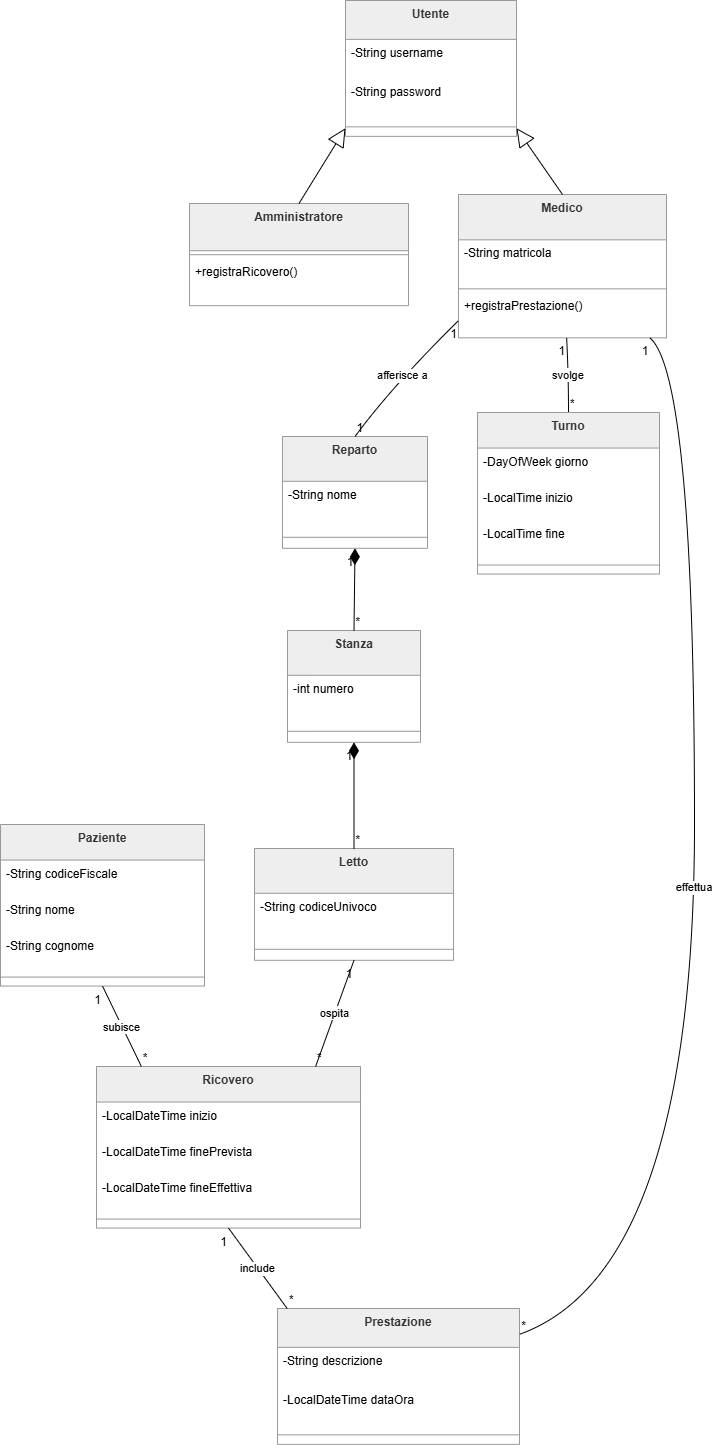

The diagram above was exported from draw.io. Its source (the exported page's mxGraphModel, read from the mxfile embedded in the PNG):
<mxGraphModel dx="1950" dy="1126" grid="0" gridSize="10" guides="1" tooltips="1" connect="1" arrows="1" fold="1" page="0" pageScale="1" pageWidth="827" pageHeight="1169" background="none" math="0" shadow="0">
  <root>
    <mxCell id="0" />
    <mxCell id="1" parent="0" />
    <mxCell id="ddU7TRpMIDOy9eFeCslu-1" parent="1" style="swimlane;fontStyle=1;align=center;verticalAlign=top;childLayout=stackLayout;horizontal=1;startSize=38.857142857142854;horizontalStack=0;resizeParent=1;resizeParentMax=0;resizeLast=0;collapsible=0;marginBottom=0;fillColor=light-dark(#eeeeee,#1f2020);strokeColor=light-dark(#999999,#cccccc);fontColor=light-dark(#333333,#cccccc);" value="Utente" vertex="1">
      <mxGeometry height="135.85714285714286" width="171" x="365" y="20" as="geometry" />
    </mxCell>
    <mxCell id="ddU7TRpMIDOy9eFeCslu-2" parent="ddU7TRpMIDOy9eFeCslu-1" style="text;strokeColor=none;fillColor=none;align=left;verticalAlign=top;spacingLeft=4;spacingRight=4;overflow=hidden;rotatable=0;points=[[0,0.5],[1,0.5]];portConstraint=eastwest;" value="-String username" vertex="1">
      <mxGeometry height="39" width="171" y="38.857142857142854" as="geometry" />
    </mxCell>
    <mxCell id="ddU7TRpMIDOy9eFeCslu-3" parent="ddU7TRpMIDOy9eFeCslu-1" style="text;strokeColor=none;fillColor=none;align=left;verticalAlign=top;spacingLeft=4;spacingRight=4;overflow=hidden;rotatable=0;points=[[0,0.5],[1,0.5]];portConstraint=eastwest;" value="-String password" vertex="1">
      <mxGeometry height="39" width="171" y="77.85714285714286" as="geometry" />
    </mxCell>
    <mxCell id="ddU7TRpMIDOy9eFeCslu-4" parent="ddU7TRpMIDOy9eFeCslu-1" style="line;strokeWidth=1;fillColor=none;align=left;verticalAlign=middle;spacingTop=-1;spacingLeft=3;spacingRight=3;rotatable=0;labelPosition=right;points=[];portConstraint=eastwest;strokeColor=inherit;" vertex="1">
      <mxGeometry height="19" width="171" y="116.85714285714286" as="geometry" />
    </mxCell>
    <mxCell id="ddU7TRpMIDOy9eFeCslu-5" parent="1" style="swimlane;fontStyle=1;align=center;verticalAlign=top;childLayout=stackLayout;horizontal=1;startSize=47.2;horizontalStack=0;resizeParent=1;resizeParentMax=0;resizeLast=0;collapsible=0;marginBottom=0;fillColor=light-dark(#eeeeee,#1f2020);strokeColor=light-dark(#999999,#cccccc);fontColor=light-dark(#333333,#cccccc);" value="Amministratore" vertex="1">
      <mxGeometry height="102.2" width="219" x="209" y="223" as="geometry" />
    </mxCell>
    <mxCell id="ddU7TRpMIDOy9eFeCslu-6" parent="ddU7TRpMIDOy9eFeCslu-5" style="line;strokeWidth=1;fillColor=none;align=left;verticalAlign=middle;spacingTop=-1;spacingLeft=3;spacingRight=3;rotatable=0;labelPosition=right;points=[];portConstraint=eastwest;strokeColor=inherit;" vertex="1">
      <mxGeometry height="8" width="219" y="47.2" as="geometry" />
    </mxCell>
    <mxCell id="ddU7TRpMIDOy9eFeCslu-7" parent="ddU7TRpMIDOy9eFeCslu-5" style="text;strokeColor=none;fillColor=none;align=left;verticalAlign=top;spacingLeft=4;spacingRight=4;overflow=hidden;rotatable=0;points=[[0,0.5],[1,0.5]];portConstraint=eastwest;" value="+registraRicovero()" vertex="1">
      <mxGeometry height="47" width="219" y="55.2" as="geometry" />
    </mxCell>
    <mxCell id="ddU7TRpMIDOy9eFeCslu-8" parent="1" style="swimlane;fontStyle=1;align=center;verticalAlign=top;childLayout=stackLayout;horizontal=1;startSize=45.333333333333336;horizontalStack=0;resizeParent=1;resizeParentMax=0;resizeLast=0;collapsible=0;marginBottom=0;fillColor=light-dark(#eeeeee,#1f2020);strokeColor=light-dark(#999999,#cccccc);fontColor=light-dark(#333333,#cccccc);" value="Medico" vertex="1">
      <mxGeometry height="143.33333333333334" width="208" x="478" y="214" as="geometry" />
    </mxCell>
    <mxCell id="ddU7TRpMIDOy9eFeCslu-9" parent="ddU7TRpMIDOy9eFeCslu-8" style="text;strokeColor=none;fillColor=none;align=left;verticalAlign=top;spacingLeft=4;spacingRight=4;overflow=hidden;rotatable=0;points=[[0,0.5],[1,0.5]];portConstraint=eastwest;" value="-String matricola" vertex="1">
      <mxGeometry height="45" width="208" y="45.333333333333336" as="geometry" />
    </mxCell>
    <mxCell id="ddU7TRpMIDOy9eFeCslu-10" parent="ddU7TRpMIDOy9eFeCslu-8" style="line;strokeWidth=1;fillColor=none;align=left;verticalAlign=middle;spacingTop=-1;spacingLeft=3;spacingRight=3;rotatable=0;labelPosition=right;points=[];portConstraint=eastwest;strokeColor=inherit;" vertex="1">
      <mxGeometry height="8" width="208" y="90.33333333333334" as="geometry" />
    </mxCell>
    <mxCell id="ddU7TRpMIDOy9eFeCslu-11" parent="ddU7TRpMIDOy9eFeCslu-8" style="text;strokeColor=none;fillColor=none;align=left;verticalAlign=top;spacingLeft=4;spacingRight=4;overflow=hidden;rotatable=0;points=[[0,0.5],[1,0.5]];portConstraint=eastwest;" value="+registraPrestazione()" vertex="1">
      <mxGeometry height="45" width="208" y="98.33333333333334" as="geometry" />
    </mxCell>
    <mxCell id="ddU7TRpMIDOy9eFeCslu-12" parent="1" style="swimlane;fontStyle=1;align=center;verticalAlign=top;childLayout=stackLayout;horizontal=1;startSize=44.8;horizontalStack=0;resizeParent=1;resizeParentMax=0;resizeLast=0;collapsible=0;marginBottom=0;fillColor=light-dark(#eeeeee,#1f2020);strokeColor=light-dark(#999999,#cccccc);fontColor=light-dark(#333333,#cccccc);" value="Reparto" vertex="1">
      <mxGeometry height="111.8" width="145" x="302" y="456" as="geometry" />
    </mxCell>
    <mxCell id="ddU7TRpMIDOy9eFeCslu-13" parent="ddU7TRpMIDOy9eFeCslu-12" style="text;strokeColor=none;fillColor=none;align=left;verticalAlign=top;spacingLeft=4;spacingRight=4;overflow=hidden;rotatable=0;points=[[0,0.5],[1,0.5]];portConstraint=eastwest;" value="-String nome" vertex="1">
      <mxGeometry height="45" width="145" y="44.8" as="geometry" />
    </mxCell>
    <mxCell id="ddU7TRpMIDOy9eFeCslu-14" parent="ddU7TRpMIDOy9eFeCslu-12" style="line;strokeWidth=1;fillColor=none;align=left;verticalAlign=middle;spacingTop=-1;spacingLeft=3;spacingRight=3;rotatable=0;labelPosition=right;points=[];portConstraint=eastwest;strokeColor=inherit;" vertex="1">
      <mxGeometry height="22" width="145" y="89.8" as="geometry" />
    </mxCell>
    <mxCell id="ddU7TRpMIDOy9eFeCslu-15" parent="1" style="swimlane;fontStyle=1;align=center;verticalAlign=top;childLayout=stackLayout;horizontal=1;startSize=44.8;horizontalStack=0;resizeParent=1;resizeParentMax=0;resizeLast=0;collapsible=0;marginBottom=0;fillColor=light-dark(#eeeeee,#1f2020);strokeColor=light-dark(#999999,#cccccc);fontColor=light-dark(#333333,#cccccc);" value="Stanza" vertex="1">
      <mxGeometry height="111.8" width="133" x="307" y="650" as="geometry" />
    </mxCell>
    <mxCell id="ddU7TRpMIDOy9eFeCslu-16" parent="ddU7TRpMIDOy9eFeCslu-15" style="text;strokeColor=none;fillColor=none;align=left;verticalAlign=top;spacingLeft=4;spacingRight=4;overflow=hidden;rotatable=0;points=[[0,0.5],[1,0.5]];portConstraint=eastwest;" value="-int numero" vertex="1">
      <mxGeometry height="45" width="133" y="44.8" as="geometry" />
    </mxCell>
    <mxCell id="ddU7TRpMIDOy9eFeCslu-17" parent="ddU7TRpMIDOy9eFeCslu-15" style="line;strokeWidth=1;fillColor=none;align=left;verticalAlign=middle;spacingTop=-1;spacingLeft=3;spacingRight=3;rotatable=0;labelPosition=right;points=[];portConstraint=eastwest;strokeColor=inherit;" vertex="1">
      <mxGeometry height="22" width="133" y="89.8" as="geometry" />
    </mxCell>
    <mxCell id="ddU7TRpMIDOy9eFeCslu-18" parent="1" style="swimlane;fontStyle=1;align=center;verticalAlign=top;childLayout=stackLayout;horizontal=1;startSize=44.8;horizontalStack=0;resizeParent=1;resizeParentMax=0;resizeLast=0;collapsible=0;marginBottom=0;fillColor=light-dark(#eeeeee,#1f2020);strokeColor=light-dark(#999999,#cccccc);fontColor=light-dark(#333333,#cccccc);" value="Letto" vertex="1">
      <mxGeometry height="111.8" width="199" x="274" y="868" as="geometry" />
    </mxCell>
    <mxCell id="ddU7TRpMIDOy9eFeCslu-19" parent="ddU7TRpMIDOy9eFeCslu-18" style="text;strokeColor=none;fillColor=none;align=left;verticalAlign=top;spacingLeft=4;spacingRight=4;overflow=hidden;rotatable=0;points=[[0,0.5],[1,0.5]];portConstraint=eastwest;" value="-String codiceUnivoco" vertex="1">
      <mxGeometry height="45" width="199" y="44.8" as="geometry" />
    </mxCell>
    <mxCell id="ddU7TRpMIDOy9eFeCslu-20" parent="ddU7TRpMIDOy9eFeCslu-18" style="line;strokeWidth=1;fillColor=none;align=left;verticalAlign=middle;spacingTop=-1;spacingLeft=3;spacingRight=3;rotatable=0;labelPosition=right;points=[];portConstraint=eastwest;strokeColor=inherit;" vertex="1">
      <mxGeometry height="22" width="199" y="89.8" as="geometry" />
    </mxCell>
    <mxCell id="ddU7TRpMIDOy9eFeCslu-21" parent="1" style="swimlane;fontStyle=1;align=center;verticalAlign=top;childLayout=stackLayout;horizontal=1;startSize=35.55555555555556;horizontalStack=0;resizeParent=1;resizeParentMax=0;resizeLast=0;collapsible=0;marginBottom=0;fillColor=light-dark(#eeeeee,#1f2020);strokeColor=light-dark(#999999,#cccccc);fontColor=light-dark(#333333,#cccccc);" value="Paziente" vertex="1">
      <mxGeometry height="161.55555555555554" width="204" x="20" y="844" as="geometry" />
    </mxCell>
    <mxCell id="ddU7TRpMIDOy9eFeCslu-22" parent="ddU7TRpMIDOy9eFeCslu-21" style="text;strokeColor=none;fillColor=none;align=left;verticalAlign=top;spacingLeft=4;spacingRight=4;overflow=hidden;rotatable=0;points=[[0,0.5],[1,0.5]];portConstraint=eastwest;" value="-String codiceFiscale" vertex="1">
      <mxGeometry height="36" width="204" y="35.55555555555556" as="geometry" />
    </mxCell>
    <mxCell id="ddU7TRpMIDOy9eFeCslu-23" parent="ddU7TRpMIDOy9eFeCslu-21" style="text;strokeColor=none;fillColor=none;align=left;verticalAlign=top;spacingLeft=4;spacingRight=4;overflow=hidden;rotatable=0;points=[[0,0.5],[1,0.5]];portConstraint=eastwest;" value="-String nome" vertex="1">
      <mxGeometry height="36" width="204" y="71.55555555555556" as="geometry" />
    </mxCell>
    <mxCell id="ddU7TRpMIDOy9eFeCslu-24" parent="ddU7TRpMIDOy9eFeCslu-21" style="text;strokeColor=none;fillColor=none;align=left;verticalAlign=top;spacingLeft=4;spacingRight=4;overflow=hidden;rotatable=0;points=[[0,0.5],[1,0.5]];portConstraint=eastwest;" value="-String cognome" vertex="1">
      <mxGeometry height="36" width="204" y="107.55555555555556" as="geometry" />
    </mxCell>
    <mxCell id="ddU7TRpMIDOy9eFeCslu-25" parent="ddU7TRpMIDOy9eFeCslu-21" style="line;strokeWidth=1;fillColor=none;align=left;verticalAlign=middle;spacingTop=-1;spacingLeft=3;spacingRight=3;rotatable=0;labelPosition=right;points=[];portConstraint=eastwest;strokeColor=inherit;" vertex="1">
      <mxGeometry height="18" width="204" y="143.55555555555554" as="geometry" />
    </mxCell>
    <mxCell id="ddU7TRpMIDOy9eFeCslu-26" parent="1" style="swimlane;fontStyle=1;align=center;verticalAlign=top;childLayout=stackLayout;horizontal=1;startSize=35.55555555555556;horizontalStack=0;resizeParent=1;resizeParentMax=0;resizeLast=0;collapsible=0;marginBottom=0;fillColor=light-dark(#eeeeee,#1f2020);strokeColor=light-dark(#999999,#cccccc);fontColor=light-dark(#333333,#cccccc);" value="Ricovero" vertex="1">
      <mxGeometry height="161.55555555555554" width="264" x="116" y="1086" as="geometry" />
    </mxCell>
    <mxCell id="ddU7TRpMIDOy9eFeCslu-27" parent="ddU7TRpMIDOy9eFeCslu-26" style="text;strokeColor=none;fillColor=none;align=left;verticalAlign=top;spacingLeft=4;spacingRight=4;overflow=hidden;rotatable=0;points=[[0,0.5],[1,0.5]];portConstraint=eastwest;" value="-LocalDateTime inizio" vertex="1">
      <mxGeometry height="36" width="264" y="35.55555555555556" as="geometry" />
    </mxCell>
    <mxCell id="ddU7TRpMIDOy9eFeCslu-28" parent="ddU7TRpMIDOy9eFeCslu-26" style="text;strokeColor=none;fillColor=none;align=left;verticalAlign=top;spacingLeft=4;spacingRight=4;overflow=hidden;rotatable=0;points=[[0,0.5],[1,0.5]];portConstraint=eastwest;" value="-LocalDateTime finePrevista" vertex="1">
      <mxGeometry height="36" width="264" y="71.55555555555556" as="geometry" />
    </mxCell>
    <mxCell id="ddU7TRpMIDOy9eFeCslu-29" parent="ddU7TRpMIDOy9eFeCslu-26" style="text;strokeColor=none;fillColor=none;align=left;verticalAlign=top;spacingLeft=4;spacingRight=4;overflow=hidden;rotatable=0;points=[[0,0.5],[1,0.5]];portConstraint=eastwest;" value="-LocalDateTime fineEffettiva" vertex="1">
      <mxGeometry height="36" width="264" y="107.55555555555556" as="geometry" />
    </mxCell>
    <mxCell id="ddU7TRpMIDOy9eFeCslu-30" parent="ddU7TRpMIDOy9eFeCslu-26" style="line;strokeWidth=1;fillColor=none;align=left;verticalAlign=middle;spacingTop=-1;spacingLeft=3;spacingRight=3;rotatable=0;labelPosition=right;points=[];portConstraint=eastwest;strokeColor=inherit;" vertex="1">
      <mxGeometry height="18" width="264" y="143.55555555555554" as="geometry" />
    </mxCell>
    <mxCell id="ddU7TRpMIDOy9eFeCslu-31" parent="1" style="swimlane;fontStyle=1;align=center;verticalAlign=top;childLayout=stackLayout;horizontal=1;startSize=35.55555555555556;horizontalStack=0;resizeParent=1;resizeParentMax=0;resizeLast=0;collapsible=0;marginBottom=0;fillColor=light-dark(#eeeeee,#1f2020);strokeColor=light-dark(#999999,#cccccc);fontColor=light-dark(#333333,#cccccc);" value="Turno" vertex="1">
      <mxGeometry height="161.55555555555554" width="182" x="497" y="432" as="geometry" />
    </mxCell>
    <mxCell id="ddU7TRpMIDOy9eFeCslu-32" parent="ddU7TRpMIDOy9eFeCslu-31" style="text;strokeColor=none;fillColor=none;align=left;verticalAlign=top;spacingLeft=4;spacingRight=4;overflow=hidden;rotatable=0;points=[[0,0.5],[1,0.5]];portConstraint=eastwest;" value="-DayOfWeek giorno" vertex="1">
      <mxGeometry height="36" width="182" y="35.55555555555556" as="geometry" />
    </mxCell>
    <mxCell id="ddU7TRpMIDOy9eFeCslu-33" parent="ddU7TRpMIDOy9eFeCslu-31" style="text;strokeColor=none;fillColor=none;align=left;verticalAlign=top;spacingLeft=4;spacingRight=4;overflow=hidden;rotatable=0;points=[[0,0.5],[1,0.5]];portConstraint=eastwest;" value="-LocalTime inizio" vertex="1">
      <mxGeometry height="36" width="182" y="71.55555555555556" as="geometry" />
    </mxCell>
    <mxCell id="ddU7TRpMIDOy9eFeCslu-34" parent="ddU7TRpMIDOy9eFeCslu-31" style="text;strokeColor=none;fillColor=none;align=left;verticalAlign=top;spacingLeft=4;spacingRight=4;overflow=hidden;rotatable=0;points=[[0,0.5],[1,0.5]];portConstraint=eastwest;" value="-LocalTime fine" vertex="1">
      <mxGeometry height="36" width="182" y="107.55555555555556" as="geometry" />
    </mxCell>
    <mxCell id="ddU7TRpMIDOy9eFeCslu-35" parent="ddU7TRpMIDOy9eFeCslu-31" style="line;strokeWidth=1;fillColor=none;align=left;verticalAlign=middle;spacingTop=-1;spacingLeft=3;spacingRight=3;rotatable=0;labelPosition=right;points=[];portConstraint=eastwest;strokeColor=inherit;" vertex="1">
      <mxGeometry height="18" width="182" y="143.55555555555554" as="geometry" />
    </mxCell>
    <mxCell id="ddU7TRpMIDOy9eFeCslu-36" parent="1" style="swimlane;fontStyle=1;align=center;verticalAlign=top;childLayout=stackLayout;horizontal=1;startSize=38.857142857142854;horizontalStack=0;resizeParent=1;resizeParentMax=0;resizeLast=0;collapsible=0;marginBottom=0;fillColor=light-dark(#eeeeee,#1f2020);strokeColor=light-dark(#999999,#cccccc);fontColor=light-dark(#333333,#cccccc);" value="Prestazione" vertex="1">
      <mxGeometry height="135.85714285714286" width="242" x="297" y="1328" as="geometry" />
    </mxCell>
    <mxCell id="ddU7TRpMIDOy9eFeCslu-37" parent="ddU7TRpMIDOy9eFeCslu-36" style="text;strokeColor=none;fillColor=none;align=left;verticalAlign=top;spacingLeft=4;spacingRight=4;overflow=hidden;rotatable=0;points=[[0,0.5],[1,0.5]];portConstraint=eastwest;" value="-String descrizione" vertex="1">
      <mxGeometry height="39" width="242" y="38.857142857142854" as="geometry" />
    </mxCell>
    <mxCell id="ddU7TRpMIDOy9eFeCslu-38" parent="ddU7TRpMIDOy9eFeCslu-36" style="text;strokeColor=none;fillColor=none;align=left;verticalAlign=top;spacingLeft=4;spacingRight=4;overflow=hidden;rotatable=0;points=[[0,0.5],[1,0.5]];portConstraint=eastwest;" value="-LocalDateTime dataOra" vertex="1">
      <mxGeometry height="39" width="242" y="77.85714285714286" as="geometry" />
    </mxCell>
    <mxCell id="ddU7TRpMIDOy9eFeCslu-39" parent="ddU7TRpMIDOy9eFeCslu-36" style="line;strokeWidth=1;fillColor=none;align=left;verticalAlign=middle;spacingTop=-1;spacingLeft=3;spacingRight=3;rotatable=0;labelPosition=right;points=[];portConstraint=eastwest;strokeColor=inherit;" vertex="1">
      <mxGeometry height="19" width="242" y="116.85714285714286" as="geometry" />
    </mxCell>
    <mxCell id="ddU7TRpMIDOy9eFeCslu-40" edge="1" parent="1" source="ddU7TRpMIDOy9eFeCslu-1" style="curved=1;startArrow=block;startSize=16;startFill=0;endArrow=none;exitX=0;exitY=0.94;entryX=0.5;entryY=0;rounded=0;" target="ddU7TRpMIDOy9eFeCslu-5" value="">
      <mxGeometry relative="1" as="geometry">
        <Array as="points" />
      </mxGeometry>
    </mxCell>
    <mxCell id="ddU7TRpMIDOy9eFeCslu-41" edge="1" parent="1" source="ddU7TRpMIDOy9eFeCslu-1" style="curved=1;startArrow=block;startSize=16;startFill=0;endArrow=none;exitX=1;exitY=0.94;entryX=0.5;entryY=0;rounded=0;" target="ddU7TRpMIDOy9eFeCslu-8" value="">
      <mxGeometry relative="1" as="geometry">
        <Array as="points" />
      </mxGeometry>
    </mxCell>
    <mxCell id="ddU7TRpMIDOy9eFeCslu-42" edge="1" parent="1" source="ddU7TRpMIDOy9eFeCslu-12" style="curved=1;startArrow=diamondThin;startSize=14;startFill=1;endArrow=none;exitX=0.5;exitY=1;entryX=0.5;entryY=0;rounded=0;" target="ddU7TRpMIDOy9eFeCslu-15" value="">
      <mxGeometry relative="1" as="geometry">
        <Array as="points" />
      </mxGeometry>
    </mxCell>
    <mxCell id="ddU7TRpMIDOy9eFeCslu-43" parent="ddU7TRpMIDOy9eFeCslu-42" style="edgeLabel;resizable=0;labelBackgroundColor=none;fontSize=12;align=right;verticalAlign=top;" value="1" vertex="1">
      <mxGeometry relative="1" x="-1" as="geometry" />
    </mxCell>
    <mxCell id="ddU7TRpMIDOy9eFeCslu-44" parent="ddU7TRpMIDOy9eFeCslu-42" style="edgeLabel;resizable=0;labelBackgroundColor=none;fontSize=12;align=left;verticalAlign=bottom;" value="*" vertex="1">
      <mxGeometry relative="1" x="1" as="geometry" />
    </mxCell>
    <mxCell id="ddU7TRpMIDOy9eFeCslu-45" edge="1" parent="1" source="ddU7TRpMIDOy9eFeCslu-15" style="curved=1;startArrow=diamondThin;startSize=14;startFill=1;endArrow=none;exitX=0.5;exitY=1;entryX=0.5;entryY=0;rounded=0;" target="ddU7TRpMIDOy9eFeCslu-18" value="">
      <mxGeometry relative="1" as="geometry">
        <Array as="points" />
      </mxGeometry>
    </mxCell>
    <mxCell id="ddU7TRpMIDOy9eFeCslu-46" parent="ddU7TRpMIDOy9eFeCslu-45" style="edgeLabel;resizable=0;labelBackgroundColor=none;fontSize=12;align=right;verticalAlign=top;" value="1" vertex="1">
      <mxGeometry relative="1" x="-1" as="geometry" />
    </mxCell>
    <mxCell id="ddU7TRpMIDOy9eFeCslu-47" parent="ddU7TRpMIDOy9eFeCslu-45" style="edgeLabel;resizable=0;labelBackgroundColor=none;fontSize=12;align=left;verticalAlign=bottom;" value="*" vertex="1">
      <mxGeometry relative="1" x="1" as="geometry" />
    </mxCell>
    <mxCell id="ddU7TRpMIDOy9eFeCslu-48" edge="1" parent="1" source="ddU7TRpMIDOy9eFeCslu-8" style="curved=1;startArrow=none;endArrow=none;exitX=0;exitY=0.88;entryX=0.5;entryY=0;rounded=0;" target="ddU7TRpMIDOy9eFeCslu-12" value="afferisce a">
      <mxGeometry relative="1" as="geometry">
        <Array as="points">
          <mxPoint x="413" y="404" />
        </Array>
      </mxGeometry>
    </mxCell>
    <mxCell id="ddU7TRpMIDOy9eFeCslu-49" parent="ddU7TRpMIDOy9eFeCslu-48" style="edgeLabel;resizable=0;labelBackgroundColor=none;fontSize=12;align=right;verticalAlign=top;" value="1" vertex="1">
      <mxGeometry relative="1" x="-1" as="geometry" />
    </mxCell>
    <mxCell id="ddU7TRpMIDOy9eFeCslu-50" parent="ddU7TRpMIDOy9eFeCslu-48" style="edgeLabel;resizable=0;labelBackgroundColor=none;fontSize=12;align=left;verticalAlign=bottom;" value="1" vertex="1">
      <mxGeometry relative="1" x="1" as="geometry" />
    </mxCell>
    <mxCell id="ddU7TRpMIDOy9eFeCslu-51" edge="1" parent="1" source="ddU7TRpMIDOy9eFeCslu-8" style="curved=1;startArrow=none;endArrow=none;exitX=0.52;exitY=1;entryX=0.5;entryY=0;rounded=0;" target="ddU7TRpMIDOy9eFeCslu-31" value="svolge">
      <mxGeometry relative="1" as="geometry">
        <Array as="points">
          <mxPoint x="588" y="395" />
        </Array>
      </mxGeometry>
    </mxCell>
    <mxCell id="ddU7TRpMIDOy9eFeCslu-52" parent="ddU7TRpMIDOy9eFeCslu-51" style="edgeLabel;resizable=0;labelBackgroundColor=none;fontSize=12;align=right;verticalAlign=top;" value="1" vertex="1">
      <mxGeometry relative="1" x="-1" as="geometry" />
    </mxCell>
    <mxCell id="ddU7TRpMIDOy9eFeCslu-53" parent="ddU7TRpMIDOy9eFeCslu-51" style="edgeLabel;resizable=0;labelBackgroundColor=none;fontSize=12;align=left;verticalAlign=bottom;" value="*" vertex="1">
      <mxGeometry relative="1" x="1" as="geometry" />
    </mxCell>
    <mxCell id="ddU7TRpMIDOy9eFeCslu-54" edge="1" parent="1" source="ddU7TRpMIDOy9eFeCslu-21" style="curved=1;startArrow=none;endArrow=none;exitX=0.5;exitY=1;entryX=0.17;entryY=0;rounded=0;" target="ddU7TRpMIDOy9eFeCslu-26" value="subisce">
      <mxGeometry relative="1" as="geometry">
        <Array as="points" />
      </mxGeometry>
    </mxCell>
    <mxCell id="ddU7TRpMIDOy9eFeCslu-55" parent="ddU7TRpMIDOy9eFeCslu-54" style="edgeLabel;resizable=0;labelBackgroundColor=none;fontSize=12;align=right;verticalAlign=top;" value="1" vertex="1">
      <mxGeometry relative="1" x="-1" as="geometry" />
    </mxCell>
    <mxCell id="ddU7TRpMIDOy9eFeCslu-56" parent="ddU7TRpMIDOy9eFeCslu-54" style="edgeLabel;resizable=0;labelBackgroundColor=none;fontSize=12;align=left;verticalAlign=bottom;" value="*" vertex="1">
      <mxGeometry relative="1" x="1" as="geometry" />
    </mxCell>
    <mxCell id="ddU7TRpMIDOy9eFeCslu-57" edge="1" parent="1" source="ddU7TRpMIDOy9eFeCslu-18" style="curved=1;startArrow=none;endArrow=none;exitX=0.5;exitY=1;entryX=0.83;entryY=0;rounded=0;" target="ddU7TRpMIDOy9eFeCslu-26" value="ospita">
      <mxGeometry relative="1" as="geometry">
        <Array as="points" />
      </mxGeometry>
    </mxCell>
    <mxCell id="ddU7TRpMIDOy9eFeCslu-58" parent="ddU7TRpMIDOy9eFeCslu-57" style="edgeLabel;resizable=0;labelBackgroundColor=none;fontSize=12;align=right;verticalAlign=top;" value="1" vertex="1">
      <mxGeometry relative="1" x="-1" as="geometry" />
    </mxCell>
    <mxCell id="ddU7TRpMIDOy9eFeCslu-59" parent="ddU7TRpMIDOy9eFeCslu-57" style="edgeLabel;resizable=0;labelBackgroundColor=none;fontSize=12;align=left;verticalAlign=bottom;" value="*" vertex="1">
      <mxGeometry relative="1" x="1" as="geometry" />
    </mxCell>
    <mxCell id="ddU7TRpMIDOy9eFeCslu-60" edge="1" parent="1" source="ddU7TRpMIDOy9eFeCslu-26" style="curved=1;startArrow=none;endArrow=none;exitX=0.5;exitY=1;entryX=0.04;entryY=0;rounded=0;" target="ddU7TRpMIDOy9eFeCslu-36" value="include">
      <mxGeometry relative="1" as="geometry">
        <Array as="points" />
      </mxGeometry>
    </mxCell>
    <mxCell id="ddU7TRpMIDOy9eFeCslu-61" parent="ddU7TRpMIDOy9eFeCslu-60" style="edgeLabel;resizable=0;labelBackgroundColor=none;fontSize=12;align=right;verticalAlign=top;" value="1" vertex="1">
      <mxGeometry relative="1" x="-1" as="geometry" />
    </mxCell>
    <mxCell id="ddU7TRpMIDOy9eFeCslu-62" parent="ddU7TRpMIDOy9eFeCslu-60" style="edgeLabel;resizable=0;labelBackgroundColor=none;fontSize=12;align=left;verticalAlign=bottom;" value="*" vertex="1">
      <mxGeometry relative="1" x="1" as="geometry" />
    </mxCell>
    <mxCell id="ddU7TRpMIDOy9eFeCslu-63" edge="1" parent="1" source="ddU7TRpMIDOy9eFeCslu-8" style="curved=1;startArrow=none;endArrow=none;exitX=0.92;exitY=1;entryX=1;entryY=0.19;rounded=0;" target="ddU7TRpMIDOy9eFeCslu-36" value="effettua">
      <mxGeometry relative="1" as="geometry">
        <Array as="points">
          <mxPoint x="714" y="395" />
          <mxPoint x="714" y="1291" />
        </Array>
      </mxGeometry>
    </mxCell>
    <mxCell id="ddU7TRpMIDOy9eFeCslu-64" parent="ddU7TRpMIDOy9eFeCslu-63" style="edgeLabel;resizable=0;labelBackgroundColor=none;fontSize=12;align=right;verticalAlign=top;" value="1" vertex="1">
      <mxGeometry relative="1" x="-1" as="geometry" />
    </mxCell>
    <mxCell id="ddU7TRpMIDOy9eFeCslu-65" parent="ddU7TRpMIDOy9eFeCslu-63" style="edgeLabel;resizable=0;labelBackgroundColor=none;fontSize=12;align=left;verticalAlign=bottom;" value="*" vertex="1">
      <mxGeometry relative="1" x="1" as="geometry" />
    </mxCell>
  </root>
</mxGraphModel>